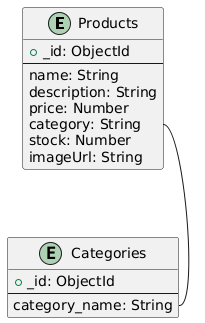

The diagram above was rendered by PlantUML. Its source (embedded in the PNG):
@startuml
entity "Products" {
  + _id: ObjectId
  --
  name: String
  description: String
  price: Number
  category: String
  stock: Number
  imageUrl: String
}

entity "Categories" {
  + _id: ObjectId
  --
  category_name: String
}

Products::category -- Categories::category_name
@enduml